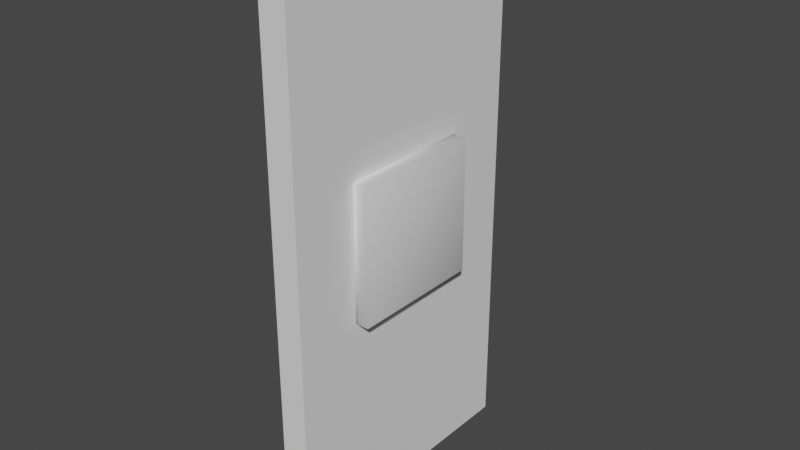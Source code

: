 # Source: LightSwitch.blend  (saved by Blender 2.80.75; exported with 4.5.12 LTS)
import bpy
from mathutils import Matrix  # noqa: F401  (used for matrix-valued properties, if any)

bpy.ops.wm.read_factory_settings(use_empty=True)
scene = bpy.context.scene
scene.name = 'Scene'

# ---- collections
col_collection = bpy.data.collections.new('Collection'); scene.collection.children.link(col_collection)

# ---- world
world_world = bpy.data.worlds.new('World'); scene.world = world_world
world_world.use_nodes = True; world_world.node_tree.nodes.clear()
_N = world_world.node_tree.nodes; _L = world_world.node_tree.links
n0 = _N.new('ShaderNodeOutputWorld'); n0.name = 'World Output'; n0.location = (300, 300)
n1 = _N.new('ShaderNodeBackground'); n1.name = 'Background'; n1.location = (10, 300)
n1.inputs[0].default_value = (0.05088, 0.05088, 0.05088, 1.0)
_L.new(n1.outputs[0], n0.inputs[0])
n0.is_active_output = True
world_world.color = (0.05088, 0.05088, 0.05088)
world_world.use_sun_shadow = False
world_world.sun_shadow_jitter_overblur = 0.0

# ---- meshes
me_cube_001 = bpy.data.meshes.new('Cube.001')
me_cube_001.from_pydata([(-1.0, -1.0, -1.0), (-1.0, -1.0, 1.0), (-1.0, 1.0, -1.0), (-1.0, 1.0, 1.0), (1.0, -1.0, -1.0), (1.0, -1.0, 1.0), (1.0, 1.0, -1.0), (1.0, 1.0, 1.0)], [], [(0, 1, 3, 2), (2, 3, 7, 6), (6, 7, 5, 4), (4, 5, 1, 0), (2, 6, 4, 0), (7, 3, 1, 5)])
_uv = me_cube_001.uv_layers.new(name='UVMap')
_uv.uv.foreach_set('vector', [0.375, 0.0, 0.625, 0.0, 0.625, 0.25, 0.375, 0.25, 0.375, 0.25, 0.625, 0.25, 0.625, 0.5, 0.375, 0.5, 0.375, 0.5, 0.625, 0.5, 0.625, 0.75, 0.375, 0.75, 0.375, 0.75, 0.625, 0.75, 0.625, 1.0, 0.375, 1.0, 0.125, 0.5, 0.375, 0.5, 0.375, 0.75, 0.125, 0.75, 0.625, 0.5, 0.875, 0.5, 0.875, 0.75, 0.625, 0.75])
me_cube_001.use_remesh_preserve_volume = False
me_cube_001.use_remesh_preserve_attributes = False
me_cube_001.use_mirror_vertex_groups = False
me_cube_001.update()
me_cube_002 = bpy.data.meshes.new('Cube.002')
me_cube_002.from_pydata([(-1.0, -1.0, -1.0), (-1.0, -1.0, 1.0), (-1.0, 1.0, -1.0), (-1.0, 1.0, 1.0), (1.0, -1.0, -1.0), (1.0, -1.0, 1.0), (1.0, 1.0, -1.0), (1.0, 1.0, 1.0)], [], [(0, 1, 3, 2), (2, 3, 7, 6), (6, 7, 5, 4), (4, 5, 1, 0), (2, 6, 4, 0), (7, 3, 1, 5)])
me_cube_002.polygons.foreach_set('use_smooth', [True] * 6)
_uv = me_cube_002.uv_layers.new(name='UVMap')
_uv.uv.foreach_set('vector', [0.375, 0.0, 0.625, 0.0, 0.625, 0.25, 0.375, 0.25, 0.375, 0.25, 0.625, 0.25, 0.625, 0.5, 0.375, 0.5, 0.375, 0.5, 0.625, 0.5, 0.625, 0.75, 0.375, 0.75, 0.375, 0.75, 0.625, 0.75, 0.625, 1.0, 0.375, 1.0, 0.125, 0.5, 0.375, 0.5, 0.375, 0.75, 0.125, 0.75, 0.625, 0.5, 0.875, 0.5, 0.875, 0.75, 0.625, 0.75])
me_cube_002.use_remesh_preserve_volume = False
me_cube_002.use_remesh_preserve_attributes = False
me_cube_002.use_mirror_vertex_groups = False
me_cube_002.update()

# ---- objects
ob_cube = bpy.data.objects.new('Cube', me_cube_001)
ob_cube_001 = bpy.data.objects.new('Cube.001', me_cube_002)

# ---- transforms, parenting, visibility, modifiers, constraints
ob_cube.location = (-0.01, 0.0, 0.0)
ob_cube.scale = (0.01, 0.1, 0.2)
ob_cube.lineart.crease_threshold = 0.0
ob_cube_001.location = (0.0, 0.0, 0.0)
ob_cube_001.scale = (0.01, 0.05, 0.05)
ob_cube_001.lineart.crease_threshold = 0.0

# ---- collection membership
col_collection.objects.link(ob_cube)
col_collection.objects.link(ob_cube_001)

# ---- scene / render settings (as saved in the file)
scene.frame_start = 1; scene.frame_end = 250; scene.frame_set(1)
scene.render.engine = 'BLENDER_EEVEE_NEXT'
scene.cycles.use_denoising = False
scene.cycles.samples = 128
scene.cycles.sampling_pattern = 'TABULATED_SOBOL'
scene.cycles.use_adaptive_sampling = False
scene.cycles.use_light_tree = False
scene.view_settings.view_transform = 'Filmic'
bpy.context.view_layer.update()

# ---- added for rendering (the .blend has no active camera and no usable light): camera, sun
cam_auto = bpy.data.cameras.new('AutoCamera')
cam_auto.lens = 50.0
cam_auto.sensor_width = 36.0
cam_auto.clip_end = 1000.0
ob_auto_camera = bpy.data.objects.new('AutoCamera', cam_auto)
scene.collection.objects.link(ob_auto_camera)
ob_auto_camera.location = (0.409703, -0.497644, 0.331762)
ob_auto_camera.rotation_euler = (1.09748, -7.21219e-08, 0.694738)
scene.camera = ob_auto_camera
light_auto_sun = bpy.data.lights.new('AutoSun', 'SUN')
light_auto_sun.energy = 3.0
light_auto_sun.angle = 0.0523599
ob_auto_sun = bpy.data.objects.new('AutoSun', light_auto_sun)
scene.collection.objects.link(ob_auto_sun)
ob_auto_sun.rotation_euler = (0.872665, 0.174533, 0.523599)
bpy.context.view_layer.update()
